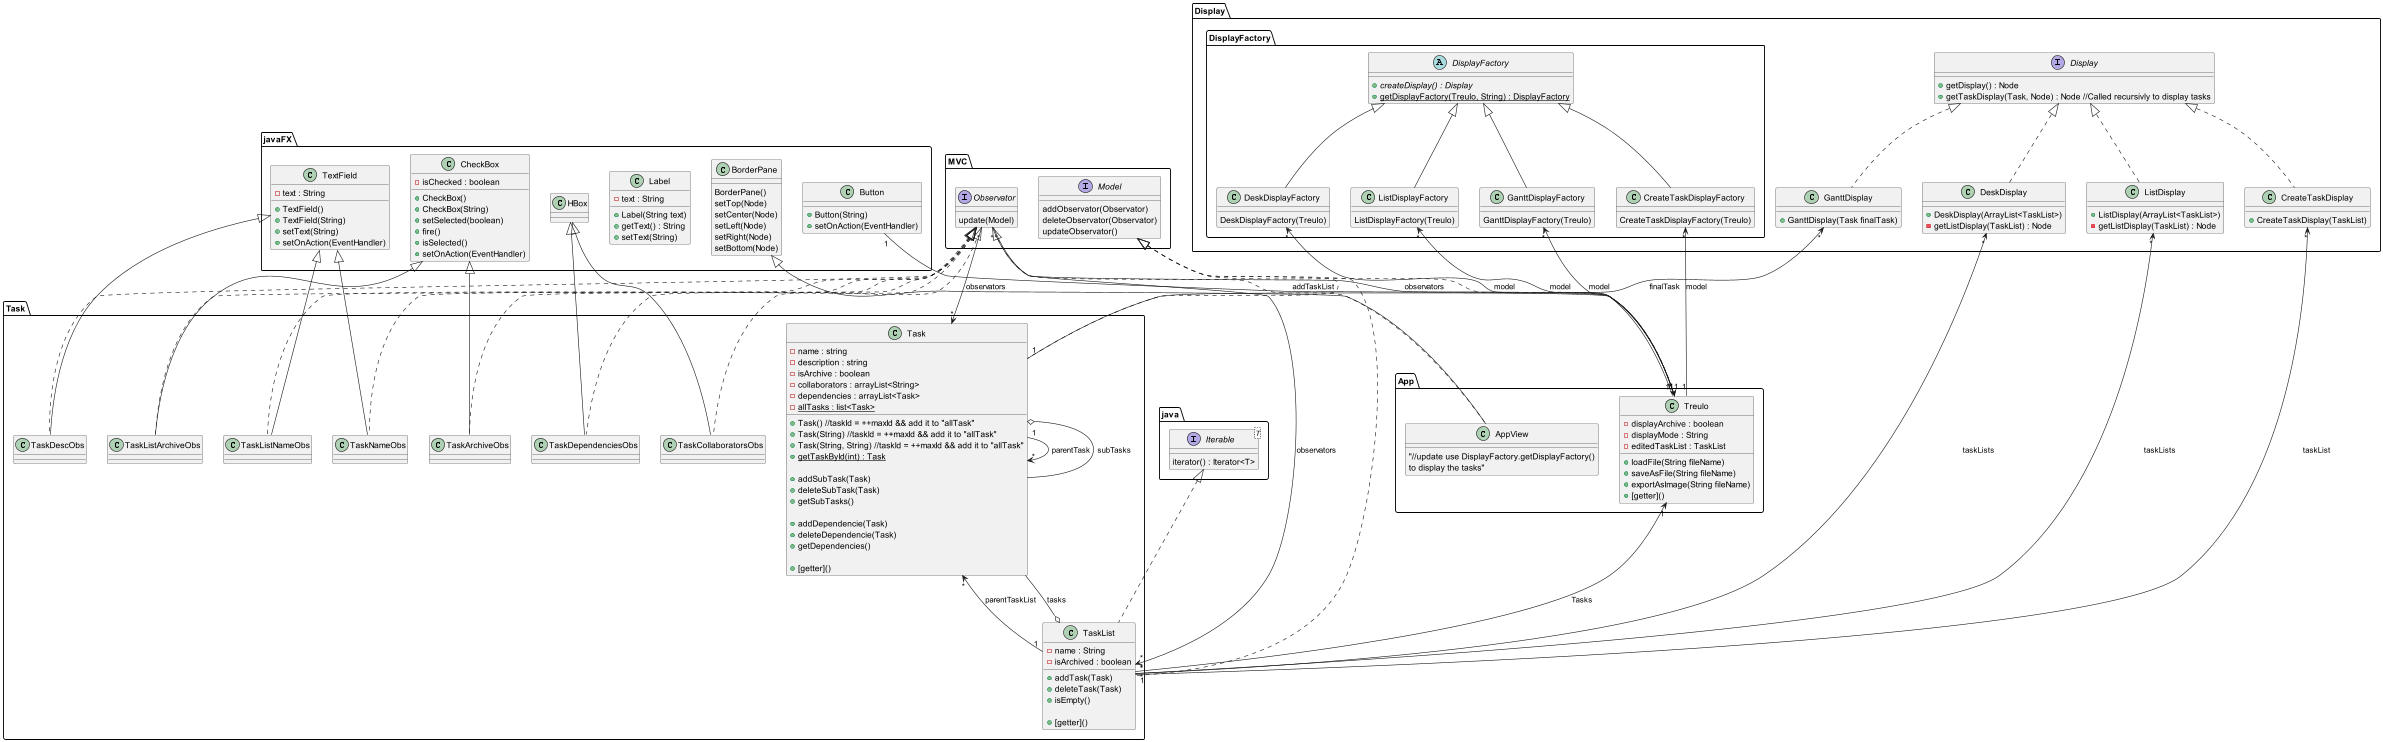

The diagram above was rendered by PlantUML. Its source (embedded in the PNG):
@startuml

package javaFX {
  class TextField {
    -text : String
    +TextField()
    +TextField(String)
    +setText(String)
    +setOnAction(EventHandler)
  }

  class CheckBox {
    -isChecked : boolean

    +CheckBox()
    +CheckBox(String)
    +setSelected(boolean)
    +fire()
    +isSelected()
    +setOnAction(EventHandler)
  }

  class Label {
    -text : String
    +Label(String text)
    +getText() : String
    +setText(String)
  }

  class Button {
    +Button(String)
    +setOnAction(EventHandler)
  }

  class BorderPane {
    BorderPane()
    setTop(Node)
    setCenter(Node)
    setLeft(Node)
    setRight(Node)
    setBottom(Node)
  }
}

package java {
  interface Iterable<T> {
    iterator() : Iterator<T>
  }
}

package MVC {
  interface Model {
    addObservator(Observator)
    deleteObservator(Observator)
    updateObservator()
  }

  interface Observator {
    update(Model)
  }
}

package Task {

  class Task implements MVC.Model{
    -name : string
    -description : string
    -isArchive : boolean
    -collaborators : arrayList<String>
    -dependencies : arrayList<Task>
    -{static} allTasks : list<Task>
    +Task() //taskId = ++maxId && add it to "allTask"
    +Task(String) //taskId = ++maxId && add it to "allTask"
    +Task(String, String) //taskId = ++maxId && add it to "allTask"
    +{static}getTaskById(int) : Task

    +addSubTask(Task)
    +deleteSubTask(Task)
    +getSubTasks()

    +addDependencie(Task)
    +deleteDependencie(Task)
    +getDependencies()

    +[getter]()
  }

  class TaskList implements java.Iterable, MVC.Model {
    -name : String
    -isArchived : boolean
    +addTask(Task)
    +deleteTask(Task)
    +isEmpty()

    +[getter]()
  }

  class TaskNameObs extends javaFX.TextField implements MVC.Observator {

  }

  class TaskDescObs extends javaFX.TextField implements MVC.Observator {

  }

  class TaskArchiveObs extends javaFX.CheckBox implements MVC.Observator {

  }

  class TaskCollaboratorsObs extends javaFX.HBox implements MVC.Observator {

  }

  class TaskDependenciesObs extends javaFX.HBox implements MVC.Observator {

  }


  class TaskListNameObs extends javaFX.TextField implements MVC.Observator {

  }

  class TaskListArchiveObs extends javaFX.CheckBox implements MVC.Observator {

  }

  Task "*" <-up- "1" Task : parentTask
  Task "*" <-- "1" TaskList : parentTaskList
  Task o-- Task : subTasks
  Task "*" <-- "*" MVC.Observator : observators

  TaskList o-- Task : tasks
  TaskList "*" <-- "*" MVC.Observator : observators
}

package App {
  class Treulo implements MVC.Model{
    -displayArchive : boolean
    -displayMode : String
    -editedTaskList : TaskList
    +loadFile(String fileName)
    +saveAsFile(String fileName)
    +exportAsImage(String fileName)
    +[getter]()
  }

  Treulo "1" <-- "*" MVC.Observator : observators
  Treulo "1" <-- "*" Task.TaskList : Tasks
  Treulo "1" <-- "1" javaFX.Button : addTaskList

  class AppView extends javaFX.BorderPane implements MVC.Observator {
    "//update use DisplayFactory.getDisplayFactory()\nto display the tasks"
  }
}


package Display {
  interface Display {
    +getDisplay() : Node
    +getTaskDisplay(Task, Node) : Node //Called recursivly to display tasks
  }

  class DeskDisplay implements Display {
    +DeskDisplay(ArrayList<TaskList>)
    -getListDisplay(TaskList) : Node
  }
  DeskDisplay "*" <-- "*" Task.TaskList : taskLists

  class ListDisplay implements Display {
    +ListDisplay(ArrayList<TaskList>)
    -getListDisplay(TaskList) : Node
  }
  ListDisplay "*" <-- "*" Task.TaskList : taskLists

  class GanttDisplay implements Display {
    +GanttDisplay(Task finalTask)
  }
  GanttDisplay "*" <-- "1" Task.Task : finalTask

  class CreateTaskDisplay implements Display {
      +CreateTaskDisplay(TaskList)
    }
  CreateTaskDisplay "*" <-- "1" Task.TaskList : taskList

  package DisplayFactory {
    abstract class DisplayFactory {
      +{abstract} createDisplay() : Display
      +{static} getDisplayFactory(Treulo, String) : DisplayFactory
    }

    class DeskDisplayFactory extends DisplayFactory{
      DeskDisplayFactory(Treulo)
    }
    DeskDisplayFactory "*" <-- "1" Treulo : model

    class ListDisplayFactory extends DisplayFactory{
      ListDisplayFactory(Treulo)
    }
    ListDisplayFactory "*" <-- "1" Treulo : model

    class GanttDisplayFactory extends DisplayFactory{
      GanttDisplayFactory(Treulo)
    }
    GanttDisplayFactory "*" <-- "1" Treulo : model

    class CreateTaskDisplayFactory extends DisplayFactory{
          CreateTaskDisplayFactory(Treulo)
        }
    CreateTaskDisplayFactory "*" <-- "1" Treulo : model
  }
}

@enduml